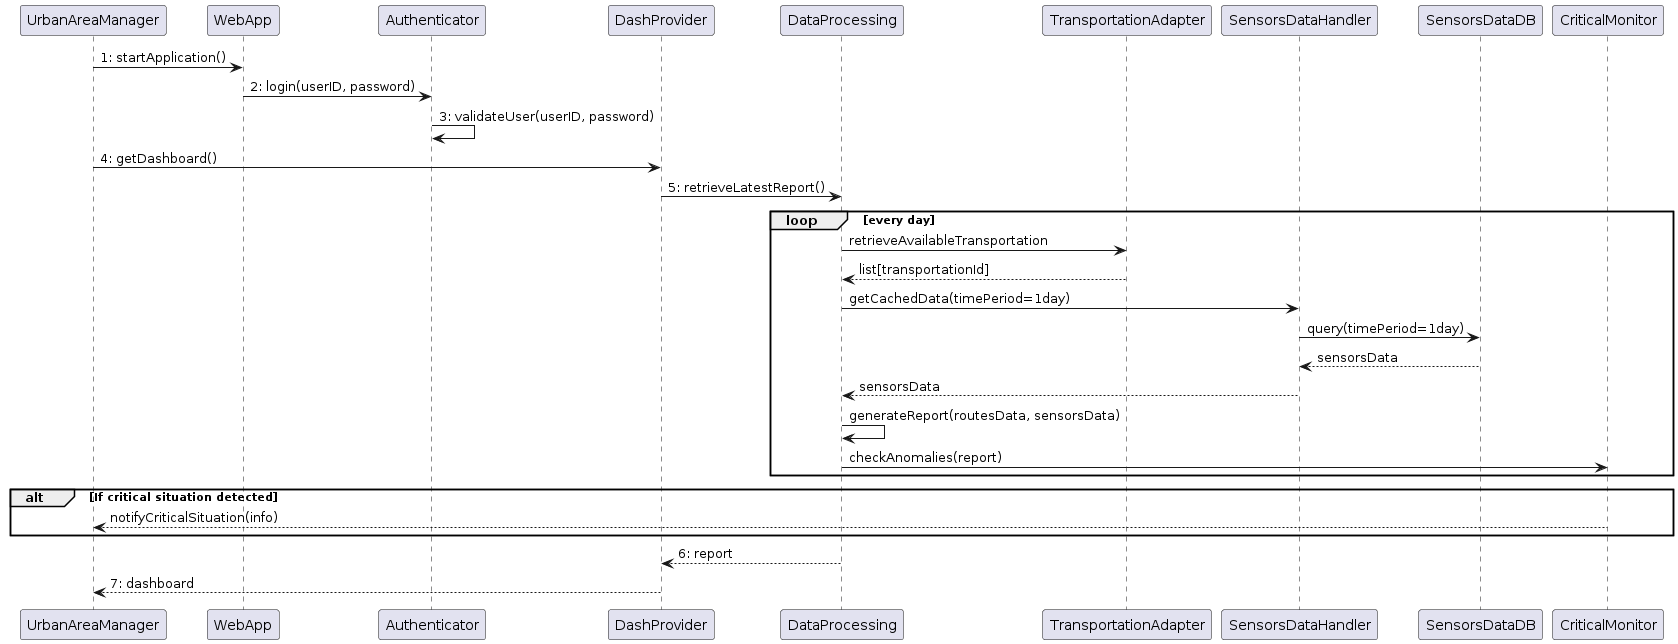

The diagram above was rendered by PlantUML. Its source (embedded in the PNG):
@startuml
UrbanAreaManager -> WebApp: 1: startApplication()
WebApp -> Authenticator: 2: login(userID, password)
Authenticator -> Authenticator: 3: validateUser(userID, password)
UrbanAreaManager -> DashProvider: 4: getDashboard()
DashProvider -> DataProcessing: 5: retrieveLatestReport()

loop every day
    DataProcessing -> TransportationAdapter: retrieveAvailableTransportation
    DataProcessing <-- TransportationAdapter: list[transportationId]
    DataProcessing -> SensorsDataHandler: getCachedData(timePeriod=1day)
    SensorsDataHandler -> SensorsDataDB: query(timePeriod=1day) 
    SensorsDataHandler <-- SensorsDataDB: sensorsData
    DataProcessing <-- SensorsDataHandler: sensorsData
    DataProcessing -> DataProcessing: generateReport(routesData, sensorsData)

    DataProcessing -> CriticalMonitor: checkAnomalies(report)

end

alt If critical situation detected 
    UrbanAreaManager <-- CriticalMonitor: notifyCriticalSituation(info)
end

DashProvider <-- DataProcessing: 6: report
UrbanAreaManager <-- DashProvider: 7: dashboard



/'
'/
@enduml